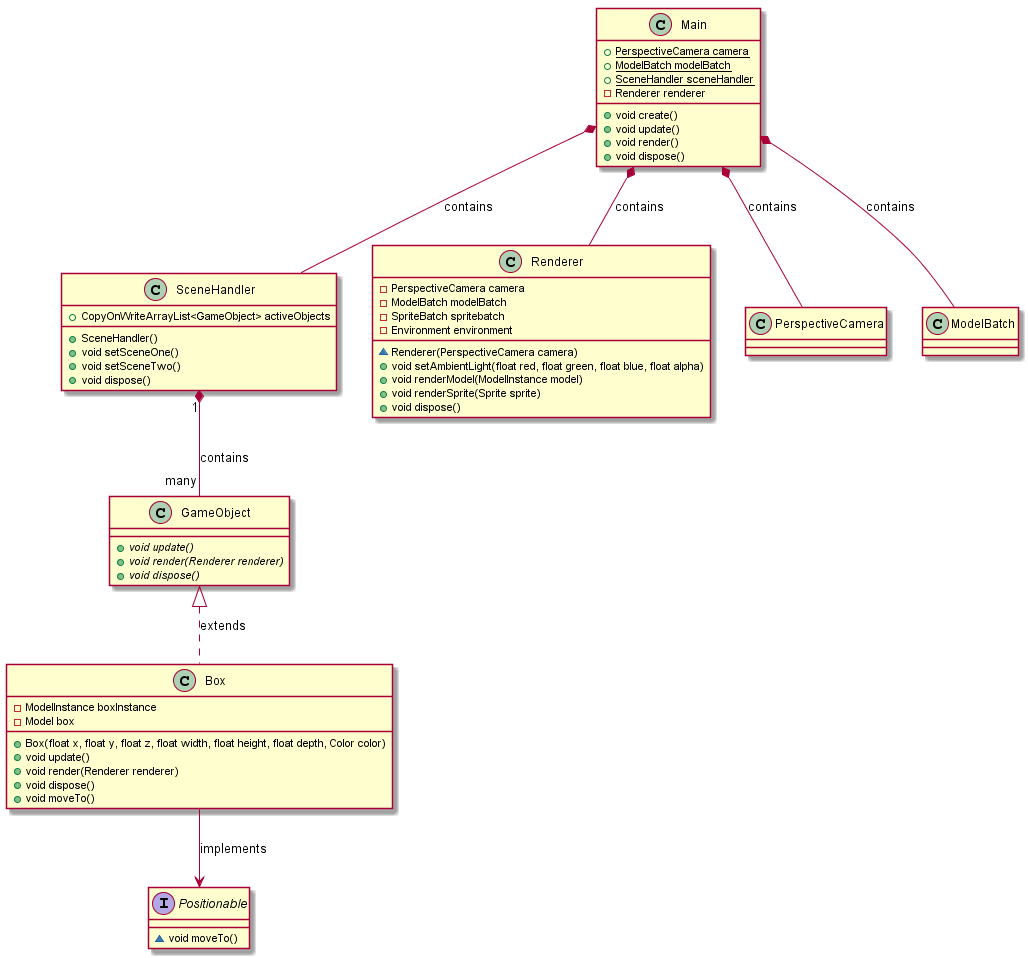

The diagram above was rendered by PlantUML. Its source (embedded in the PNG):
@startuml
class Main {
  + {static} PerspectiveCamera camera
  + {static} ModelBatch modelBatch
  + {static} SceneHandler sceneHandler
  - Renderer renderer

  + void create()
  + void update()
  + void render()
  + void dispose()
}

class SceneHandler {
  + CopyOnWriteArrayList<GameObject> activeObjects

  + SceneHandler()
  + void setSceneOne()
  + void setSceneTwo()
  + void dispose()
}

class Renderer {
  - PerspectiveCamera camera
  - ModelBatch modelBatch
  - SpriteBatch spritebatch
  - Environment environment

  ~ Renderer(PerspectiveCamera camera)
  + void setAmbientLight(float red, float green, float blue, float alpha)
  + void renderModel(ModelInstance model)
  + void renderSprite(Sprite sprite)
  + void dispose()
}

class GameObject {
  + {abstract} void update()
  + {abstract} void render(Renderer renderer)
  + {abstract} void dispose()
}

class Box {
  - ModelInstance boxInstance
  - Model box

  + Box(float x, float y, float z, float width, float height, float depth, Color color)
  + void update()
  + void render(Renderer renderer)
  + void dispose()
  + void moveTo()
}

interface Positionable {
  ~ void moveTo()
}

Main *-- PerspectiveCamera : contains
Main *-- ModelBatch : contains
Main *-- SceneHandler : contains
Main *-- Renderer : contains

SceneHandler "1" *-- "many" GameObject : contains
GameObject <|.. Box : extends
Box --> Positionable : implements
@enduml